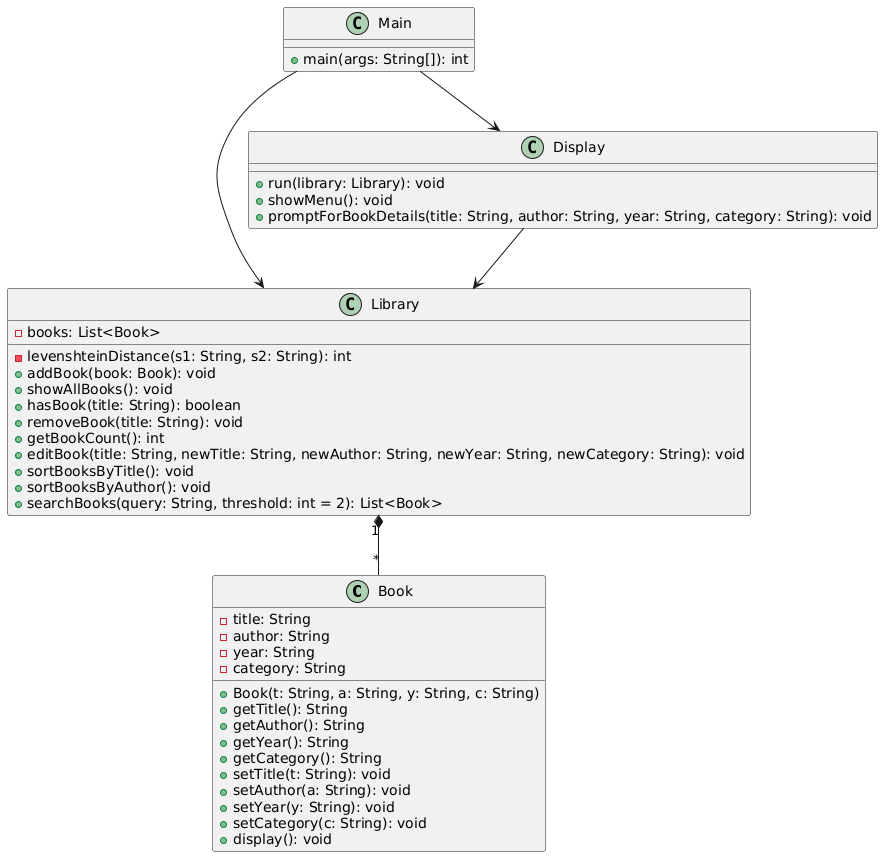

The diagram above was rendered by PlantUML. Its source (embedded in the PNG):
@startuml
class Book {
    - title: String
    - author: String
    - year: String
    - category: String
    + Book(t: String, a: String, y: String, c: String)
    + getTitle(): String
    + getAuthor(): String
    + getYear(): String
    + getCategory(): String
    + setTitle(t: String): void
    + setAuthor(a: String): void
    + setYear(y: String): void
    + setCategory(c: String): void
    + display(): void
}

class Library {
    - books: List<Book>
    - levenshteinDistance(s1: String, s2: String): int
    + addBook(book: Book): void
    + showAllBooks(): void
    + hasBook(title: String): boolean
    + removeBook(title: String): void
    + getBookCount(): int
    + editBook(title: String, newTitle: String, newAuthor: String, newYear: String, newCategory: String): void
    + sortBooksByTitle(): void
    + sortBooksByAuthor(): void
    + searchBooks(query: String, threshold: int = 2): List<Book>
}

class Display {
    + run(library: Library): void
    + showMenu(): void
    + promptForBookDetails(title: String, author: String, year: String, category: String): void
}

class Main {
    + main(args: String[]): int
}

Library "1" *-- "*" Book
Display --> Library
Main --> Display
Main --> Library
@enduml